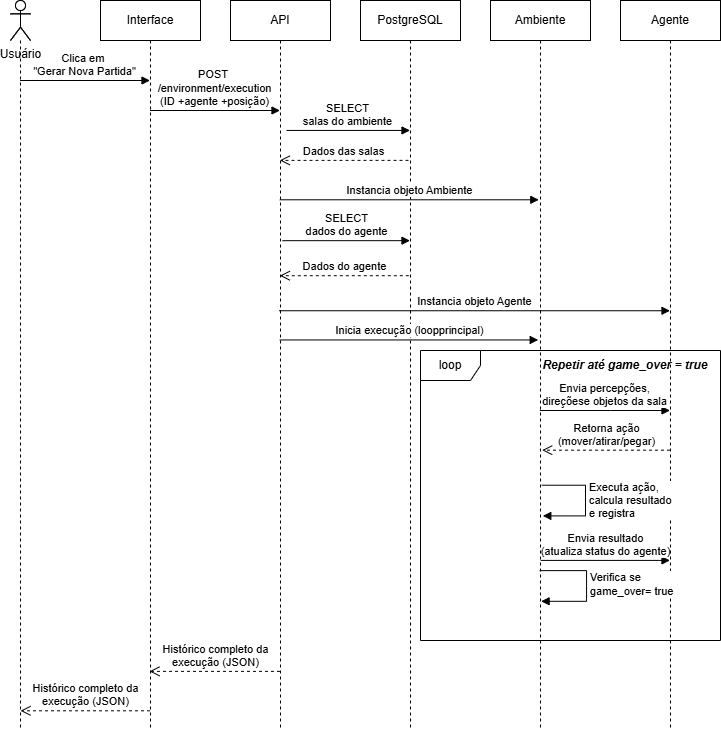

The diagram above was exported from draw.io. Its source (the exported page's mxGraphModel, read from the mxfile embedded in the PNG):
<mxGraphModel dx="1099" dy="778" grid="1" gridSize="10" guides="0" tooltips="1" connect="0" arrows="1" fold="1" page="1" pageScale="1" pageWidth="827" pageHeight="1169" math="0" shadow="0">
  <root>
    <mxCell id="0" />
    <mxCell id="1" parent="0" />
    <mxCell id="qb84wsl_gyDrJXvvvNkA-1" parent="1" style="shape=umlLifeline;perimeter=lifelinePerimeter;whiteSpace=wrap;html=1;container=1;dropTarget=0;collapsible=0;recursiveResize=0;outlineConnect=0;portConstraint=eastwest;newEdgeStyle={&quot;curved&quot;:0,&quot;rounded&quot;:0};participant=umlActor;" value="" vertex="1">
      <mxGeometry height="730" width="20" x="60" y="70" as="geometry" />
    </mxCell>
    <mxCell id="qb84wsl_gyDrJXvvvNkA-2" parent="1" style="shape=umlLifeline;perimeter=lifelinePerimeter;whiteSpace=wrap;html=1;container=1;dropTarget=0;collapsible=0;recursiveResize=0;outlineConnect=0;portConstraint=eastwest;newEdgeStyle={&quot;curved&quot;:0,&quot;rounded&quot;:0};" value="Interface" vertex="1">
      <mxGeometry height="730" width="100" x="150" y="70" as="geometry" />
    </mxCell>
    <mxCell id="qb84wsl_gyDrJXvvvNkA-3" parent="1" style="shape=umlLifeline;perimeter=lifelinePerimeter;whiteSpace=wrap;html=1;container=1;dropTarget=0;collapsible=0;recursiveResize=0;outlineConnect=0;portConstraint=eastwest;newEdgeStyle={&quot;curved&quot;:0,&quot;rounded&quot;:0};" value="API" vertex="1">
      <mxGeometry height="730" width="100" x="280" y="70" as="geometry" />
    </mxCell>
    <mxCell id="qb84wsl_gyDrJXvvvNkA-4" parent="1" style="shape=umlLifeline;perimeter=lifelinePerimeter;whiteSpace=wrap;html=1;container=1;dropTarget=0;collapsible=0;recursiveResize=0;outlineConnect=0;portConstraint=eastwest;newEdgeStyle={&quot;curved&quot;:0,&quot;rounded&quot;:0};" value="Ambiente" vertex="1">
      <mxGeometry height="730" width="100" x="540" y="70" as="geometry" />
    </mxCell>
    <mxCell id="qb84wsl_gyDrJXvvvNkA-5" parent="1" style="shape=umlLifeline;perimeter=lifelinePerimeter;whiteSpace=wrap;html=1;container=1;dropTarget=0;collapsible=0;recursiveResize=0;outlineConnect=0;portConstraint=eastwest;newEdgeStyle={&quot;curved&quot;:0,&quot;rounded&quot;:0};" value="PostgreSQL" vertex="1">
      <mxGeometry height="730" width="100" x="410" y="70" as="geometry" />
    </mxCell>
    <mxCell id="qb84wsl_gyDrJXvvvNkA-6" parent="1" style="shape=umlLifeline;perimeter=lifelinePerimeter;whiteSpace=wrap;html=1;container=1;dropTarget=0;collapsible=0;recursiveResize=0;outlineConnect=0;portConstraint=eastwest;newEdgeStyle={&quot;curved&quot;:0,&quot;rounded&quot;:0};" value="Agente" vertex="1">
      <mxGeometry height="730" width="100" x="670" y="70" as="geometry" />
    </mxCell>
    <mxCell id="qb84wsl_gyDrJXvvvNkA-10" edge="1" parent="1" style="html=1;verticalAlign=bottom;endArrow=block;curved=0;rounded=0;" target="qb84wsl_gyDrJXvvvNkA-2" value="Clica em&amp;nbsp;&lt;div&gt;&quot;Gerar Nova Partida&quot;&lt;/div&gt;">
      <mxGeometry relative="1" width="80" as="geometry">
        <mxPoint x="69.5" y="150" as="sourcePoint" />
        <mxPoint x="199.5" y="150" as="targetPoint" />
      </mxGeometry>
    </mxCell>
    <mxCell id="qb84wsl_gyDrJXvvvNkA-11" edge="1" parent="1" style="html=1;verticalAlign=bottom;endArrow=block;curved=0;rounded=0;" target="qb84wsl_gyDrJXvvvNkA-3" value="POST&amp;nbsp;&lt;div&gt;/environment/execution&lt;div&gt;(ID +agente +posição)&lt;/div&gt;&lt;/div&gt;">
      <mxGeometry relative="1" width="80" as="geometry">
        <mxPoint as="offset" />
        <mxPoint x="199.5" y="180" as="sourcePoint" />
        <mxPoint x="330" y="180" as="targetPoint" />
      </mxGeometry>
    </mxCell>
    <mxCell id="qb84wsl_gyDrJXvvvNkA-12" edge="1" parent="1" source="qb84wsl_gyDrJXvvvNkA-3" style="html=1;verticalAlign=bottom;endArrow=block;curved=0;rounded=0;exitX=0.56;exitY=0.178;exitDx=0;exitDy=0;exitPerimeter=0;" target="qb84wsl_gyDrJXvvvNkA-5" value="SELECT&lt;div&gt;salas do ambiente&lt;/div&gt;">
      <mxGeometry relative="1" width="80" as="geometry">
        <mxPoint x="350" y="200" as="sourcePoint" />
        <mxPoint x="470" y="200" as="targetPoint" />
      </mxGeometry>
    </mxCell>
    <mxCell id="qb84wsl_gyDrJXvvvNkA-13" edge="1" parent="1" source="qb84wsl_gyDrJXvvvNkA-5" style="html=1;verticalAlign=bottom;endArrow=open;dashed=1;endSize=8;curved=0;rounded=0;exitX=0.48;exitY=0.219;exitDx=0;exitDy=0;exitPerimeter=0;" target="qb84wsl_gyDrJXvvvNkA-3" value="Dados das salas">
      <mxGeometry relative="1" as="geometry">
        <mxPoint as="offset" />
        <mxPoint x="470" y="230" as="sourcePoint" />
        <mxPoint x="350" y="230" as="targetPoint" />
      </mxGeometry>
    </mxCell>
    <mxCell id="qb84wsl_gyDrJXvvvNkA-14" edge="1" parent="1" source="qb84wsl_gyDrJXvvvNkA-3" style="html=1;verticalAlign=bottom;endArrow=block;curved=0;rounded=0;entryX=0.483;entryY=0.273;entryDx=0;entryDy=0;entryPerimeter=0;" target="qb84wsl_gyDrJXvvvNkA-4" value="Instancia objeto Ambiente">
      <mxGeometry relative="1" width="80" as="geometry">
        <mxPoint x="360" y="270" as="sourcePoint" />
        <mxPoint x="580" y="270" as="targetPoint" />
      </mxGeometry>
    </mxCell>
    <mxCell id="qb84wsl_gyDrJXvvvNkA-15" edge="1" parent="1" source="qb84wsl_gyDrJXvvvNkA-3" style="html=1;verticalAlign=bottom;endArrow=block;curved=0;rounded=0;exitX=0.52;exitY=0.329;exitDx=0;exitDy=0;exitPerimeter=0;" target="qb84wsl_gyDrJXvvvNkA-5" value="SELECT&lt;div&gt;dados do agente&lt;/div&gt;">
      <mxGeometry relative="1" width="80" as="geometry">
        <mxPoint as="offset" />
        <mxPoint x="360" y="310" as="sourcePoint" />
        <mxPoint x="460" y="310" as="targetPoint" />
      </mxGeometry>
    </mxCell>
    <mxCell id="qb84wsl_gyDrJXvvvNkA-16" edge="1" parent="1" source="qb84wsl_gyDrJXvvvNkA-5" style="html=1;verticalAlign=bottom;endArrow=open;dashed=1;endSize=8;curved=0;rounded=0;exitX=0.483;exitY=0.377;exitDx=0;exitDy=0;exitPerimeter=0;" target="qb84wsl_gyDrJXvvvNkA-3" value="Dados do agente">
      <mxGeometry relative="1" as="geometry">
        <mxPoint as="offset" />
        <mxPoint x="450" y="345" as="sourcePoint" />
        <mxPoint x="340" y="340" as="targetPoint" />
      </mxGeometry>
    </mxCell>
    <mxCell id="qb84wsl_gyDrJXvvvNkA-17" edge="1" parent="1" source="qb84wsl_gyDrJXvvvNkA-3" style="html=1;verticalAlign=bottom;endArrow=block;curved=0;rounded=0;exitX=0.487;exitY=0.425;exitDx=0;exitDy=0;exitPerimeter=0;" target="qb84wsl_gyDrJXvvvNkA-6" value="Instancia objeto Agente">
      <mxGeometry relative="1" width="80" as="geometry">
        <mxPoint x="360" y="380" as="sourcePoint" />
        <mxPoint x="710" y="380" as="targetPoint" />
      </mxGeometry>
    </mxCell>
    <mxCell id="qb84wsl_gyDrJXvvvNkA-18" edge="1" parent="1" source="qb84wsl_gyDrJXvvvNkA-3" style="html=1;verticalAlign=bottom;endArrow=block;curved=0;rounded=0;entryX=0.477;entryY=0.465;entryDx=0;entryDy=0;entryPerimeter=0;" target="qb84wsl_gyDrJXvvvNkA-4" value="Inicia execução (loopprincipal)">
      <mxGeometry relative="1" width="80" as="geometry">
        <mxPoint x="342" y="410" as="sourcePoint" />
        <mxPoint x="590" y="410" as="targetPoint" />
      </mxGeometry>
    </mxCell>
    <mxCell id="qb84wsl_gyDrJXvvvNkA-20" edge="1" parent="1" source="qb84wsl_gyDrJXvvvNkA-4" style="html=1;verticalAlign=bottom;endArrow=block;curved=0;rounded=0;" target="qb84wsl_gyDrJXvvvNkA-6" value="Envia percepções,&lt;div&gt;direçõese objetos da sala&lt;/div&gt;">
      <mxGeometry relative="1" width="80" as="geometry">
        <Array as="points">
          <mxPoint x="660" y="480" />
        </Array>
        <mxPoint x="610" y="480" as="sourcePoint" />
        <mxPoint x="720" y="480" as="targetPoint" />
      </mxGeometry>
    </mxCell>
    <mxCell id="qb84wsl_gyDrJXvvvNkA-21" edge="1" parent="1" source="qb84wsl_gyDrJXvvvNkA-6" style="html=1;verticalAlign=bottom;endArrow=open;dashed=1;endSize=8;curved=0;rounded=0;entryX=0.517;entryY=0.616;entryDx=0;entryDy=0;entryPerimeter=0;" target="qb84wsl_gyDrJXvvvNkA-4" value="Retorna ação&lt;div&gt;(mover/atirar/pegar)&lt;/div&gt;">
      <mxGeometry relative="1" as="geometry">
        <mxPoint x="710" y="520" as="sourcePoint" />
        <mxPoint x="610" y="520" as="targetPoint" />
      </mxGeometry>
    </mxCell>
    <mxCell id="qb84wsl_gyDrJXvvvNkA-30" edge="1" parent="1" source="qb84wsl_gyDrJXvvvNkA-4" style="html=1;verticalAlign=bottom;endArrow=block;curved=0;rounded=0;exitX=0.502;exitY=0.767;exitDx=0;exitDy=0;exitPerimeter=0;" target="qb84wsl_gyDrJXvvvNkA-6" value="Envia resultado&lt;div&gt;(atualiza status&amp;nbsp;&lt;span style=&quot;background-color: light-dark(#ffffff, var(--ge-dark-color, #121212)); color: light-dark(rgb(0, 0, 0), rgb(255, 255, 255));&quot;&gt;do agente)&lt;/span&gt;&lt;/div&gt;">
      <mxGeometry relative="1" width="80" as="geometry">
        <mxPoint x="610" y="630" as="sourcePoint" />
        <mxPoint x="710" y="630" as="targetPoint" />
      </mxGeometry>
    </mxCell>
    <mxCell id="qb84wsl_gyDrJXvvvNkA-36" parent="1" style="shape=umlFrame;whiteSpace=wrap;html=1;pointerEvents=0;" value="loop" vertex="1">
      <mxGeometry height="290" width="300" x="470" y="420" as="geometry" />
    </mxCell>
    <mxCell id="qb84wsl_gyDrJXvvvNkA-37" parent="1" style="text;html=1;whiteSpace=wrap;strokeColor=none;fillColor=none;align=center;verticalAlign=middle;rounded=0;" value="&lt;i&gt;&lt;b&gt;Repetir até game_over = true&lt;/b&gt;&lt;/i&gt;" vertex="1">
      <mxGeometry height="30" width="170" x="590" y="420" as="geometry" />
    </mxCell>
    <mxCell id="qb84wsl_gyDrJXvvvNkA-38" edge="1" parent="1" source="qb84wsl_gyDrJXvvvNkA-3" style="html=1;verticalAlign=bottom;endArrow=open;dashed=1;endSize=8;curved=0;rounded=0;entryX=0.49;entryY=0.919;entryDx=0;entryDy=0;entryPerimeter=0;" target="qb84wsl_gyDrJXvvvNkA-2" value="Histórico completo da&lt;div&gt;execução (JSON)&lt;/div&gt;">
      <mxGeometry relative="1" x="-0.0035" as="geometry">
        <mxPoint as="offset" />
        <mxPoint x="340" y="740" as="sourcePoint" />
        <mxPoint x="260" y="740" as="targetPoint" />
      </mxGeometry>
    </mxCell>
    <mxCell id="qb84wsl_gyDrJXvvvNkA-39" edge="1" parent="1" source="qb84wsl_gyDrJXvvvNkA-2" style="html=1;verticalAlign=bottom;endArrow=open;dashed=1;endSize=8;curved=0;rounded=0;entryX=0.5;entryY=0.973;entryDx=0;entryDy=0;entryPerimeter=0;" target="qb84wsl_gyDrJXvvvNkA-1" value="Histórico completo da&lt;div&gt;execução (JSON)&lt;/div&gt;">
      <mxGeometry relative="1" x="-0.0035" as="geometry">
        <mxPoint as="offset" />
        <mxPoint x="210" y="780" as="sourcePoint" />
        <mxPoint x="80" y="780" as="targetPoint" />
      </mxGeometry>
    </mxCell>
    <mxCell id="qb84wsl_gyDrJXvvvNkA-35" edge="1" parent="1" source="qb84wsl_gyDrJXvvvNkA-4" style="html=1;align=left;spacingLeft=2;endArrow=block;rounded=0;edgeStyle=orthogonalEdgeStyle;curved=0;rounded=0;exitX=0.492;exitY=0.781;exitDx=0;exitDy=0;exitPerimeter=0;entryX=0.506;entryY=0.823;entryDx=0;entryDy=0;entryPerimeter=0;" target="qb84wsl_gyDrJXvvvNkA-4" value="Verifica se&lt;div&gt;game_over= true&lt;/div&gt;">
      <mxGeometry relative="1" as="geometry">
        <Array as="points">
          <mxPoint x="636" y="640" />
          <mxPoint x="636" y="671" />
        </Array>
        <mxPoint x="610" y="640" as="sourcePoint" />
        <mxPoint x="610" y="671" as="targetPoint" />
      </mxGeometry>
    </mxCell>
    <mxCell id="qb84wsl_gyDrJXvvvNkA-28" edge="1" parent="1" source="qb84wsl_gyDrJXvvvNkA-4" style="html=1;align=left;spacingLeft=2;endArrow=block;rounded=0;edgeStyle=orthogonalEdgeStyle;curved=0;rounded=0;exitX=0.513;exitY=0.664;exitDx=0;exitDy=0;exitPerimeter=0;entryX=0.523;entryY=0.706;entryDx=0;entryDy=0;entryPerimeter=0;" target="qb84wsl_gyDrJXvvvNkA-4" value="Executa ação,&lt;div&gt;calcula resultado&lt;/div&gt;&lt;div&gt;e registra&lt;/div&gt;">
      <mxGeometry relative="1" as="geometry">
        <Array as="points">
          <mxPoint x="635" y="555" />
          <mxPoint x="635" y="585" />
        </Array>
        <mxPoint x="610" y="555" as="sourcePoint" />
        <mxPoint x="610" y="585" as="targetPoint" />
      </mxGeometry>
    </mxCell>
    <mxCell id="qb84wsl_gyDrJXvvvNkA-43" parent="1" style="shape=umlActor;verticalLabelPosition=bottom;verticalAlign=top;html=1;" value="Usuário" vertex="1">
      <mxGeometry height="40" width="20" x="60" y="70" as="geometry" />
    </mxCell>
  </root>
</mxGraphModel>